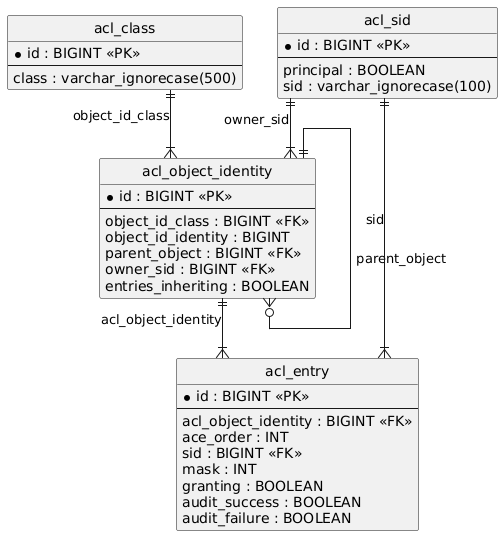

The diagram above was rendered by PlantUML. Its source (embedded in the PNG):
@startuml
hide circle
skinparam linetype ortho

entity "acl_sid" as acl_sid {
  * id : BIGINT <<PK>>
  --
  principal : BOOLEAN
  sid : varchar_ignorecase(100)
}

entity "acl_class" as acl_class {
  * id : BIGINT <<PK>>
  --
  class : varchar_ignorecase(500)
}

entity "acl_object_identity" as acl_object_identity {
  * id : BIGINT <<PK>>
  --
  object_id_class : BIGINT <<FK>>
  object_id_identity : BIGINT
  parent_object : BIGINT <<FK>>
  owner_sid : BIGINT <<FK>>
  entries_inheriting : BOOLEAN
}

entity "acl_entry" as acl_entry {
  * id : BIGINT <<PK>>
  --
  acl_object_identity : BIGINT <<FK>>
  ace_order : INT
  sid : BIGINT <<FK>>
  mask : INT
  granting : BOOLEAN
  audit_success : BOOLEAN
  audit_failure : BOOLEAN
}

acl_object_identity ||--o{ acl_object_identity : "parent_object"
acl_class ||--|{ acl_object_identity : "object_id_class"
acl_sid ||--|{ acl_object_identity : "owner_sid"
acl_object_identity ||--|{ acl_entry : "acl_object_identity"
acl_sid ||--|{ acl_entry : "sid"
@enduml